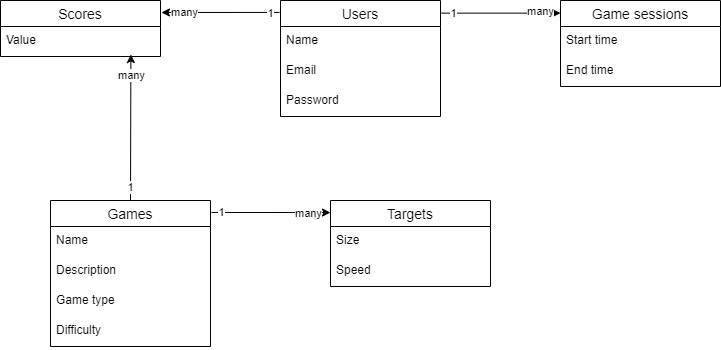

The diagram above was exported from draw.io. Its source (the exported page's mxGraphModel, read from the mxfile embedded in the PNG):
<mxGraphModel dx="1195" dy="703" grid="1" gridSize="10" guides="1" tooltips="1" connect="1" arrows="1" fold="1" page="1" pageScale="1" pageWidth="850" pageHeight="1100" math="0" shadow="0">
  <root>
    <mxCell id="0" />
    <mxCell id="1" parent="0" />
    <mxCell id="_h_lWT5jdiAvU4_bMCnM-3" value="Users" style="swimlane;fontStyle=0;childLayout=stackLayout;horizontal=1;startSize=26;horizontalStack=0;resizeParent=1;resizeParentMax=0;resizeLast=0;collapsible=1;marginBottom=0;align=center;fontSize=14;" vertex="1" parent="1">
      <mxGeometry x="360" y="230" width="160" height="116" as="geometry" />
    </mxCell>
    <mxCell id="_h_lWT5jdiAvU4_bMCnM-4" value="Name" style="text;strokeColor=none;fillColor=none;spacingLeft=4;spacingRight=4;overflow=hidden;rotatable=0;points=[[0,0.5],[1,0.5]];portConstraint=eastwest;fontSize=12;whiteSpace=wrap;html=1;" vertex="1" parent="_h_lWT5jdiAvU4_bMCnM-3">
      <mxGeometry y="26" width="160" height="30" as="geometry" />
    </mxCell>
    <mxCell id="_h_lWT5jdiAvU4_bMCnM-5" value="Email" style="text;strokeColor=none;fillColor=none;spacingLeft=4;spacingRight=4;overflow=hidden;rotatable=0;points=[[0,0.5],[1,0.5]];portConstraint=eastwest;fontSize=12;whiteSpace=wrap;html=1;" vertex="1" parent="_h_lWT5jdiAvU4_bMCnM-3">
      <mxGeometry y="56" width="160" height="30" as="geometry" />
    </mxCell>
    <mxCell id="_h_lWT5jdiAvU4_bMCnM-6" value="Password" style="text;strokeColor=none;fillColor=none;spacingLeft=4;spacingRight=4;overflow=hidden;rotatable=0;points=[[0,0.5],[1,0.5]];portConstraint=eastwest;fontSize=12;whiteSpace=wrap;html=1;" vertex="1" parent="_h_lWT5jdiAvU4_bMCnM-3">
      <mxGeometry y="86" width="160" height="30" as="geometry" />
    </mxCell>
    <mxCell id="_h_lWT5jdiAvU4_bMCnM-7" value="Game sessions" style="swimlane;fontStyle=0;childLayout=stackLayout;horizontal=1;startSize=26;horizontalStack=0;resizeParent=1;resizeParentMax=0;resizeLast=0;collapsible=1;marginBottom=0;align=center;fontSize=14;" vertex="1" parent="1">
      <mxGeometry x="640" y="230" width="160" height="86" as="geometry" />
    </mxCell>
    <mxCell id="_h_lWT5jdiAvU4_bMCnM-8" value="Start time" style="text;strokeColor=none;fillColor=none;spacingLeft=4;spacingRight=4;overflow=hidden;rotatable=0;points=[[0,0.5],[1,0.5]];portConstraint=eastwest;fontSize=12;whiteSpace=wrap;html=1;" vertex="1" parent="_h_lWT5jdiAvU4_bMCnM-7">
      <mxGeometry y="26" width="160" height="30" as="geometry" />
    </mxCell>
    <mxCell id="_h_lWT5jdiAvU4_bMCnM-9" value="End time" style="text;strokeColor=none;fillColor=none;spacingLeft=4;spacingRight=4;overflow=hidden;rotatable=0;points=[[0,0.5],[1,0.5]];portConstraint=eastwest;fontSize=12;whiteSpace=wrap;html=1;" vertex="1" parent="_h_lWT5jdiAvU4_bMCnM-7">
      <mxGeometry y="56" width="160" height="30" as="geometry" />
    </mxCell>
    <mxCell id="_h_lWT5jdiAvU4_bMCnM-11" value="Scores" style="swimlane;fontStyle=0;childLayout=stackLayout;horizontal=1;startSize=26;horizontalStack=0;resizeParent=1;resizeParentMax=0;resizeLast=0;collapsible=1;marginBottom=0;align=center;fontSize=14;" vertex="1" parent="1">
      <mxGeometry x="80" y="230" width="160" height="56" as="geometry" />
    </mxCell>
    <mxCell id="_h_lWT5jdiAvU4_bMCnM-12" value="Value" style="text;strokeColor=none;fillColor=none;spacingLeft=4;spacingRight=4;overflow=hidden;rotatable=0;points=[[0,0.5],[1,0.5]];portConstraint=eastwest;fontSize=12;whiteSpace=wrap;html=1;" vertex="1" parent="_h_lWT5jdiAvU4_bMCnM-11">
      <mxGeometry y="26" width="160" height="30" as="geometry" />
    </mxCell>
    <mxCell id="_h_lWT5jdiAvU4_bMCnM-15" value="Games" style="swimlane;fontStyle=0;childLayout=stackLayout;horizontal=1;startSize=26;horizontalStack=0;resizeParent=1;resizeParentMax=0;resizeLast=0;collapsible=1;marginBottom=0;align=center;fontSize=14;" vertex="1" parent="1">
      <mxGeometry x="130" y="430" width="160" height="146" as="geometry" />
    </mxCell>
    <mxCell id="_h_lWT5jdiAvU4_bMCnM-18" value="Name" style="text;strokeColor=none;fillColor=none;spacingLeft=4;spacingRight=4;overflow=hidden;rotatable=0;points=[[0,0.5],[1,0.5]];portConstraint=eastwest;fontSize=12;whiteSpace=wrap;html=1;" vertex="1" parent="_h_lWT5jdiAvU4_bMCnM-15">
      <mxGeometry y="26" width="160" height="30" as="geometry" />
    </mxCell>
    <mxCell id="_h_lWT5jdiAvU4_bMCnM-23" value="Description" style="text;strokeColor=none;fillColor=none;spacingLeft=4;spacingRight=4;overflow=hidden;rotatable=0;points=[[0,0.5],[1,0.5]];portConstraint=eastwest;fontSize=12;whiteSpace=wrap;html=1;" vertex="1" parent="_h_lWT5jdiAvU4_bMCnM-15">
      <mxGeometry y="56" width="160" height="30" as="geometry" />
    </mxCell>
    <mxCell id="_h_lWT5jdiAvU4_bMCnM-16" value="Game type" style="text;strokeColor=none;fillColor=none;spacingLeft=4;spacingRight=4;overflow=hidden;rotatable=0;points=[[0,0.5],[1,0.5]];portConstraint=eastwest;fontSize=12;whiteSpace=wrap;html=1;" vertex="1" parent="_h_lWT5jdiAvU4_bMCnM-15">
      <mxGeometry y="86" width="160" height="30" as="geometry" />
    </mxCell>
    <mxCell id="_h_lWT5jdiAvU4_bMCnM-17" value="Difficulty" style="text;strokeColor=none;fillColor=none;spacingLeft=4;spacingRight=4;overflow=hidden;rotatable=0;points=[[0,0.5],[1,0.5]];portConstraint=eastwest;fontSize=12;whiteSpace=wrap;html=1;" vertex="1" parent="_h_lWT5jdiAvU4_bMCnM-15">
      <mxGeometry y="116" width="160" height="30" as="geometry" />
    </mxCell>
    <mxCell id="_h_lWT5jdiAvU4_bMCnM-19" value="Targets" style="swimlane;fontStyle=0;childLayout=stackLayout;horizontal=1;startSize=26;horizontalStack=0;resizeParent=1;resizeParentMax=0;resizeLast=0;collapsible=1;marginBottom=0;align=center;fontSize=14;" vertex="1" parent="1">
      <mxGeometry x="410" y="430" width="160" height="86" as="geometry" />
    </mxCell>
    <mxCell id="_h_lWT5jdiAvU4_bMCnM-20" value="Size" style="text;strokeColor=none;fillColor=none;spacingLeft=4;spacingRight=4;overflow=hidden;rotatable=0;points=[[0,0.5],[1,0.5]];portConstraint=eastwest;fontSize=12;whiteSpace=wrap;html=1;" vertex="1" parent="_h_lWT5jdiAvU4_bMCnM-19">
      <mxGeometry y="26" width="160" height="30" as="geometry" />
    </mxCell>
    <mxCell id="_h_lWT5jdiAvU4_bMCnM-21" value="Speed" style="text;strokeColor=none;fillColor=none;spacingLeft=4;spacingRight=4;overflow=hidden;rotatable=0;points=[[0,0.5],[1,0.5]];portConstraint=eastwest;fontSize=12;whiteSpace=wrap;html=1;" vertex="1" parent="_h_lWT5jdiAvU4_bMCnM-19">
      <mxGeometry y="56" width="160" height="30" as="geometry" />
    </mxCell>
    <mxCell id="_h_lWT5jdiAvU4_bMCnM-24" value="" style="endArrow=classic;html=1;rounded=0;exitX=1.006;exitY=0.109;exitDx=0;exitDy=0;exitPerimeter=0;entryX=0;entryY=0.147;entryDx=0;entryDy=0;entryPerimeter=0;endFill=1;" edge="1" parent="1" source="_h_lWT5jdiAvU4_bMCnM-3" target="_h_lWT5jdiAvU4_bMCnM-7">
      <mxGeometry width="50" height="50" relative="1" as="geometry">
        <mxPoint x="560" y="320" as="sourcePoint" />
        <mxPoint x="610" y="270" as="targetPoint" />
      </mxGeometry>
    </mxCell>
    <mxCell id="_h_lWT5jdiAvU4_bMCnM-25" value="many" style="edgeLabel;html=1;align=center;verticalAlign=middle;resizable=0;points=[];" vertex="1" connectable="0" parent="_h_lWT5jdiAvU4_bMCnM-24">
      <mxGeometry x="0.7424" y="2" relative="1" as="geometry">
        <mxPoint x="-5" as="offset" />
      </mxGeometry>
    </mxCell>
    <mxCell id="_h_lWT5jdiAvU4_bMCnM-26" value="1" style="edgeLabel;html=1;align=center;verticalAlign=middle;resizable=0;points=[];" vertex="1" connectable="0" parent="_h_lWT5jdiAvU4_bMCnM-24">
      <mxGeometry x="-0.8089" relative="1" as="geometry">
        <mxPoint as="offset" />
      </mxGeometry>
    </mxCell>
    <mxCell id="_h_lWT5jdiAvU4_bMCnM-27" value="" style="endArrow=classic;html=1;rounded=0;exitX=-0.006;exitY=0.103;exitDx=0;exitDy=0;exitPerimeter=0;entryX=1.006;entryY=0.214;entryDx=0;entryDy=0;entryPerimeter=0;" edge="1" parent="1" source="_h_lWT5jdiAvU4_bMCnM-3" target="_h_lWT5jdiAvU4_bMCnM-11">
      <mxGeometry width="50" height="50" relative="1" as="geometry">
        <mxPoint x="270" y="310" as="sourcePoint" />
        <mxPoint x="320" y="260" as="targetPoint" />
      </mxGeometry>
    </mxCell>
    <mxCell id="_h_lWT5jdiAvU4_bMCnM-28" value="1" style="edgeLabel;html=1;align=center;verticalAlign=middle;resizable=0;points=[];" vertex="1" connectable="0" parent="_h_lWT5jdiAvU4_bMCnM-27">
      <mxGeometry x="-0.8469" y="1" relative="1" as="geometry">
        <mxPoint as="offset" />
      </mxGeometry>
    </mxCell>
    <mxCell id="_h_lWT5jdiAvU4_bMCnM-29" value="many" style="edgeLabel;html=1;align=center;verticalAlign=middle;resizable=0;points=[];" vertex="1" connectable="0" parent="_h_lWT5jdiAvU4_bMCnM-27">
      <mxGeometry x="0.6267" relative="1" as="geometry">
        <mxPoint as="offset" />
      </mxGeometry>
    </mxCell>
    <mxCell id="_h_lWT5jdiAvU4_bMCnM-30" value="" style="endArrow=classic;html=1;rounded=0;exitX=0.5;exitY=0;exitDx=0;exitDy=0;entryX=0.815;entryY=0.933;entryDx=0;entryDy=0;entryPerimeter=0;" edge="1" parent="1" source="_h_lWT5jdiAvU4_bMCnM-15" target="_h_lWT5jdiAvU4_bMCnM-12">
      <mxGeometry width="50" height="50" relative="1" as="geometry">
        <mxPoint x="150" y="390" as="sourcePoint" />
        <mxPoint x="210" y="287" as="targetPoint" />
      </mxGeometry>
    </mxCell>
    <mxCell id="_h_lWT5jdiAvU4_bMCnM-31" value="1" style="edgeLabel;html=1;align=center;verticalAlign=middle;resizable=0;points=[];" vertex="1" connectable="0" parent="_h_lWT5jdiAvU4_bMCnM-30">
      <mxGeometry x="-0.8203" relative="1" as="geometry">
        <mxPoint as="offset" />
      </mxGeometry>
    </mxCell>
    <mxCell id="_h_lWT5jdiAvU4_bMCnM-32" value="many" style="edgeLabel;html=1;align=center;verticalAlign=middle;resizable=0;points=[];" vertex="1" connectable="0" parent="_h_lWT5jdiAvU4_bMCnM-30">
      <mxGeometry x="0.7236" relative="1" as="geometry">
        <mxPoint as="offset" />
      </mxGeometry>
    </mxCell>
    <mxCell id="_h_lWT5jdiAvU4_bMCnM-35" value="" style="endArrow=classic;html=1;rounded=0;exitX=1.006;exitY=0.082;exitDx=0;exitDy=0;exitPerimeter=0;entryX=0;entryY=0.14;entryDx=0;entryDy=0;entryPerimeter=0;" edge="1" parent="1" source="_h_lWT5jdiAvU4_bMCnM-15" target="_h_lWT5jdiAvU4_bMCnM-19">
      <mxGeometry width="50" height="50" relative="1" as="geometry">
        <mxPoint x="330" y="490" as="sourcePoint" />
        <mxPoint x="380" y="440" as="targetPoint" />
      </mxGeometry>
    </mxCell>
    <mxCell id="_h_lWT5jdiAvU4_bMCnM-36" value="many" style="edgeLabel;html=1;align=center;verticalAlign=middle;resizable=0;points=[];" vertex="1" connectable="0" parent="_h_lWT5jdiAvU4_bMCnM-35">
      <mxGeometry x="0.6304" y="-1" relative="1" as="geometry">
        <mxPoint as="offset" />
      </mxGeometry>
    </mxCell>
    <mxCell id="_h_lWT5jdiAvU4_bMCnM-37" value="1" style="edgeLabel;html=1;align=center;verticalAlign=middle;resizable=0;points=[];" vertex="1" connectable="0" parent="_h_lWT5jdiAvU4_bMCnM-35">
      <mxGeometry x="-0.8425" relative="1" as="geometry">
        <mxPoint as="offset" />
      </mxGeometry>
    </mxCell>
  </root>
</mxGraphModel>